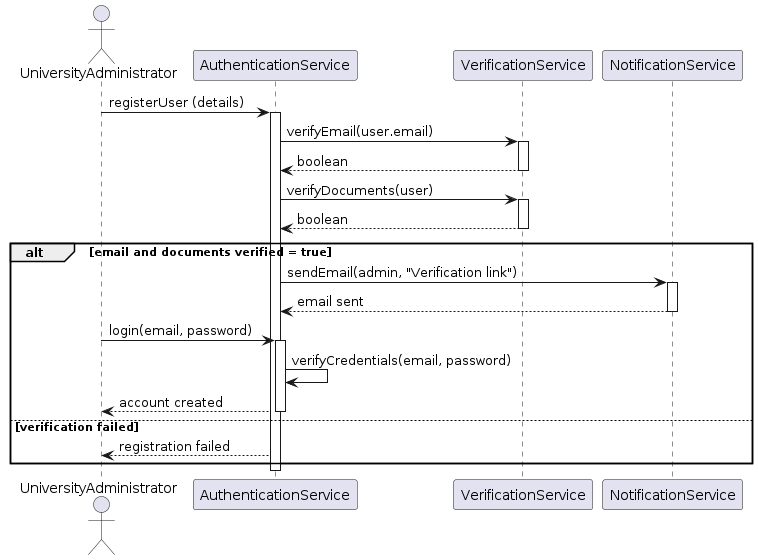

The diagram above was rendered by PlantUML. Its source (embedded in the PNG):
@startuml
actor UniversityAdministrator

participant AuthenticationService
participant VerificationService
participant NotificationService

UniversityAdministrator -> AuthenticationService : registerUser (details)
activate AuthenticationService

AuthenticationService -> VerificationService : verifyEmail(user.email)
activate VerificationService
VerificationService --> AuthenticationService : boolean
deactivate VerificationService

AuthenticationService -> VerificationService : verifyDocuments(user)
activate VerificationService
VerificationService --> AuthenticationService : boolean
deactivate VerificationService

alt email and documents verified = true
    AuthenticationService -> NotificationService : sendEmail(admin, "Verification link")
    activate NotificationService
    NotificationService --> AuthenticationService : email sent
    deactivate NotificationService

    UniversityAdministrator -> AuthenticationService : login(email, password)
    activate AuthenticationService
    AuthenticationService -> AuthenticationService : verifyCredentials(email, password)
    AuthenticationService --> UniversityAdministrator : account created
    deactivate AuthenticationService

else verification failed
    AuthenticationService --> UniversityAdministrator : registration failed
end
deactivate AuthenticationService
@enduml